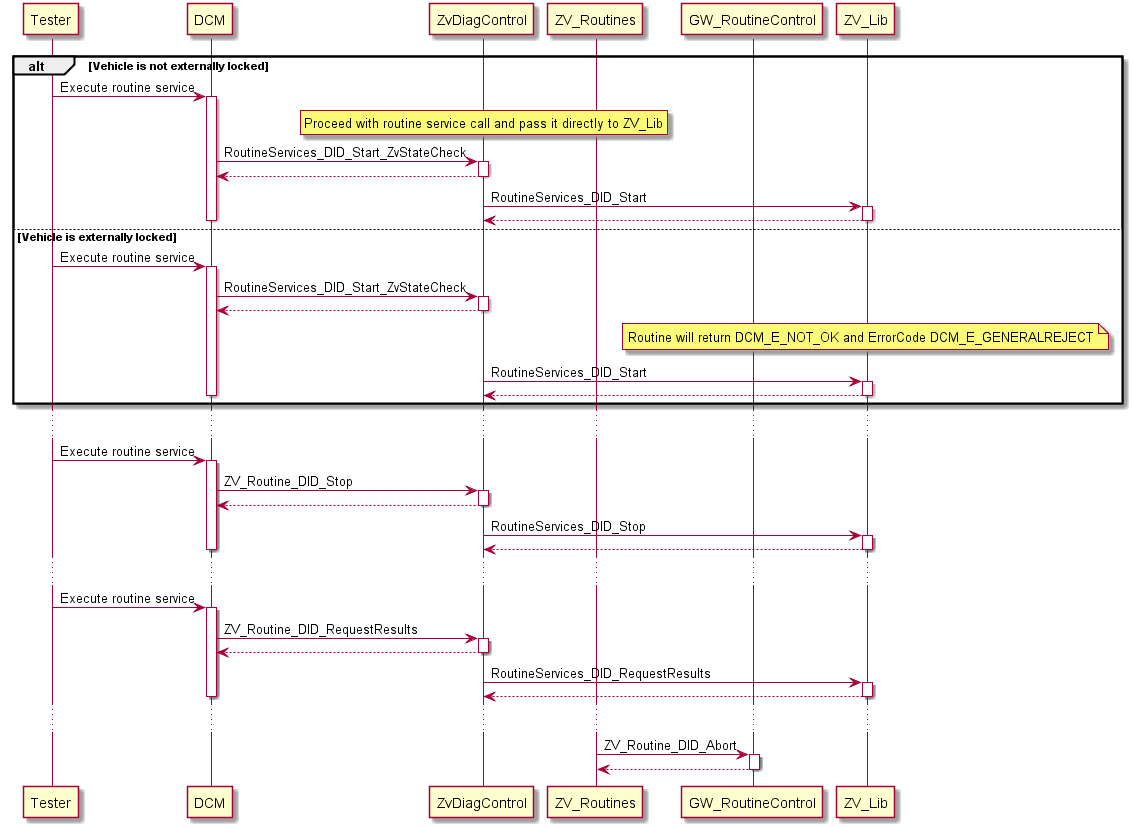

The diagram above was rendered by PlantUML. Its source (embedded in the PNG):
@startuml ZvDiagControl_Dynamic_Behavior_RequestState.png
  participant "Tester" as U
  participant "DCM" as SC
  participant "ZvDiagControl" as S
  participant "ZV_Routines" as SR
  participant "GW_RoutineControl" as SS
  participant "ZV_Lib" as ST

    alt Vehicle is not externally locked
      U -> SC: Execute routine service
      activate SC
        rnote Over S
          Proceed with routine service call and pass it directly to ZV_Lib
        endrnote
        SC -> S: RoutineServices_DID_Start_ZvStateCheck
        activate S
        return
          S -> ST: RoutineServices_DID_Start
          activate ST
          return
      deactivate SC
      deactivate S
      deactivate ST
    else Vehicle is externally locked
      U -> SC: Execute routine service
      activate SC
      SC -> S: RoutineServices_DID_Start_ZvStateCheck
      activate S
      return
       note Over ST
        Routine will return DCM_E_NOT_OK and ErrorCode DCM_E_GENERALREJECT
       endrnote
        S -> ST: RoutineServices_DID_Start
        activate ST
        return
      deactivate SC
      deactivate S
      deactivate ST
    end
    ...
    U -> SC: Execute routine service
    activate SC
      SC -> S: ZV_Routine_DID_Stop
      activate S
      return
        S -> ST: RoutineServices_DID_Stop
        activate ST
        return
      deactivate SC
      deactivate S
      deactivate ST
    ...
    U -> SC: Execute routine service
    activate SC
      SC -> S: ZV_Routine_DID_RequestResults
      activate S
      return
        S -> ST: RoutineServices_DID_RequestResults
        activate ST
        return
    deactivate SC
    deactivate S
    deactivate ST
    ...
    SR -> SS: ZV_Routine_DID_Abort
      activate SS
      return
    deactivate SR
    deactivate SS
@enduml